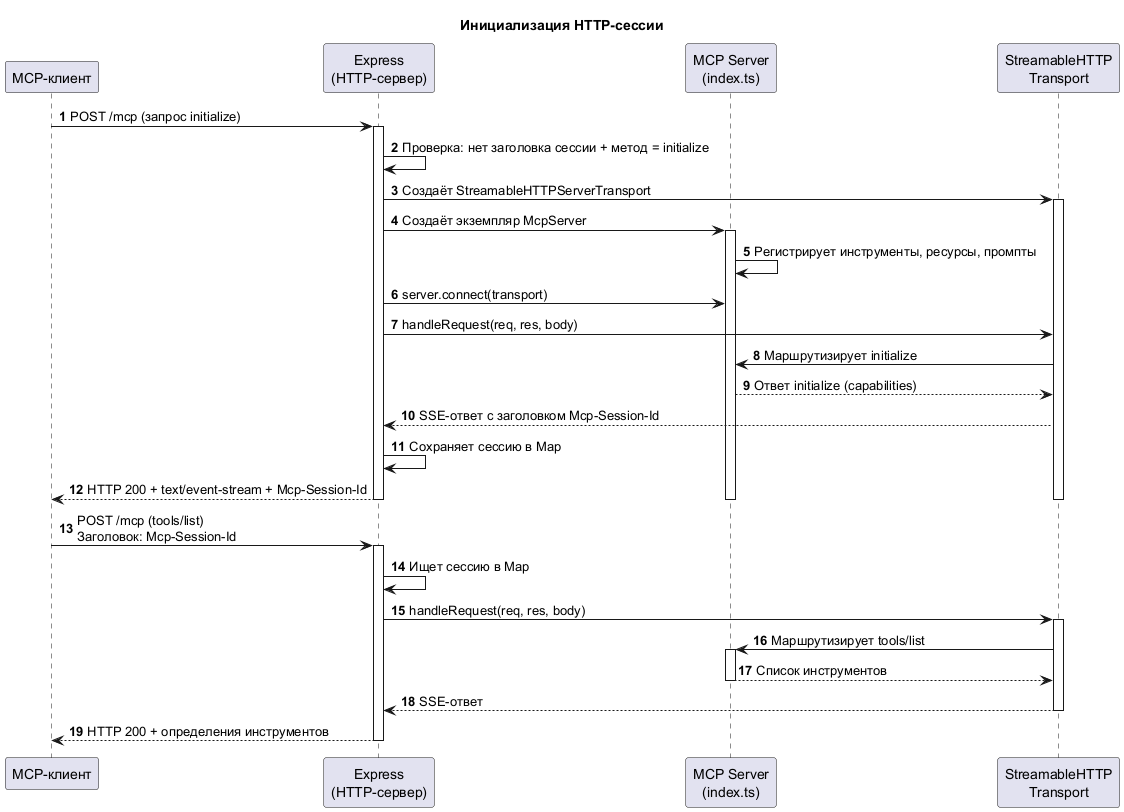

The diagram above was rendered by PlantUML. Its source (embedded in the PNG):
@startuml seq-http-initialization
title Инициализация HTTP-сессии

autonumber

participant "MCP-клиент" as client
participant "Express\n(HTTP-сервер)" as express
participant "MCP Server\n(index.ts)" as server
participant "StreamableHTTP\nTransport" as transport

client -> express : POST /mcp (запрос initialize)
activate express

express -> express : Проверка: нет заголовка сессии + метод = initialize
express -> transport : Создаёт StreamableHTTPServerTransport
activate transport

express -> server : Создаёт экземпляр McpServer
activate server
server -> server : Регистрирует инструменты, ресурсы, промпты
express -> server : server.connect(transport)

express -> transport : handleRequest(req, res, body)
transport -> server : Маршрутизирует initialize
server --> transport : Ответ initialize (capabilities)
transport --> express : SSE-ответ с заголовком Mcp-Session-Id

express -> express : Сохраняет сессию в Map
express --> client : HTTP 200 + text/event-stream + Mcp-Session-Id

deactivate server
deactivate transport
deactivate express

client -> express : POST /mcp (tools/list)\nЗаголовок: Mcp-Session-Id
activate express
express -> express : Ищет сессию в Map
express -> transport : handleRequest(req, res, body)
activate transport
transport -> server : Маршрутизирует tools/list
activate server
server --> transport : Список инструментов
deactivate server
transport --> express : SSE-ответ
deactivate transport
express --> client : HTTP 200 + определения инструментов
deactivate express

@enduml